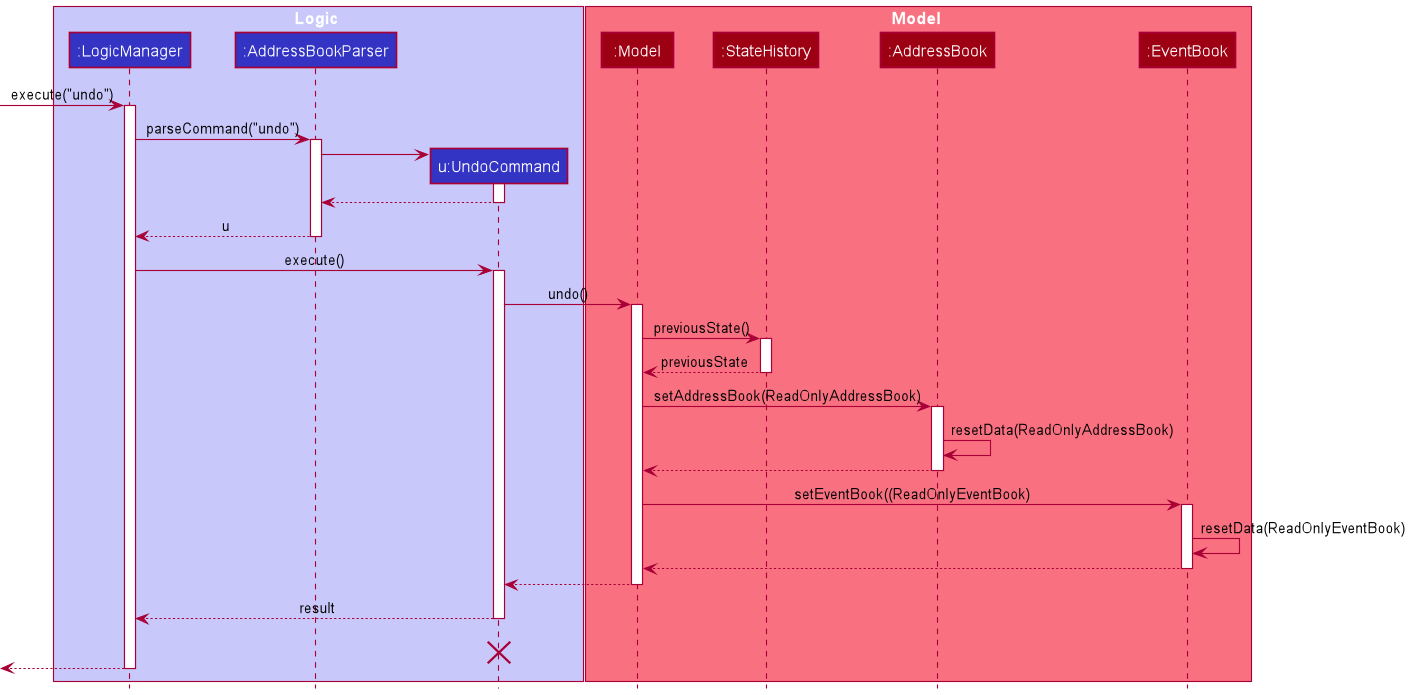

The diagram above was rendered by PlantUML. Its source (embedded in the PNG):
@startuml
!include style.puml

box Logic LOGIC_COLOR_T1
participant ":LogicManager" as LogicManager LOGIC_COLOR
participant ":AddressBookParser" as AddressBookParser LOGIC_COLOR
participant "u:UndoCommand" as UndoCommand LOGIC_COLOR
end box

box Model MODEL_COLOR_T1
participant ":Model" as Model MODEL_COLOR
participant ":StateHistory" as StateHistory MODEL_COLOR
participant ":AddressBook" as AddressBook MODEL_COLOR
participant ":EventBook" as EventBook MODEL_COLOR
end box
[-> LogicManager : execute("undo")
activate LogicManager

LogicManager -> AddressBookParser : parseCommand("undo")
activate AddressBookParser

create UndoCommand
AddressBookParser -> UndoCommand
activate UndoCommand

UndoCommand --> AddressBookParser
deactivate UndoCommand

AddressBookParser --> LogicManager : u
deactivate AddressBookParser

LogicManager -> UndoCommand : execute()
activate UndoCommand

UndoCommand -> Model : undo()
activate Model

Model -> StateHistory : previousState()
activate StateHistory

StateHistory --> Model : previousState
deactivate StateHistory

Model -> AddressBook : setAddressBook(ReadOnlyAddressBook)
activate AddressBook

AddressBook -> AddressBook : resetData(ReadOnlyAddressBook)

AddressBook --> Model
deactivate AddressBook

Model -> EventBook : setEventBook((ReadOnlyEventBook)
activate EventBook

EventBook -> EventBook : resetData(ReadOnlyEventBook)

EventBook --> Model
deactivate EventBook




Model --> UndoCommand
deactivate Model

UndoCommand --> LogicManager : result
deactivate UndoCommand

UndoCommand -[hidden]-> LogicManager : result
destroy UndoCommand

[<--LogicManager
deactivate LogicManager
@enduml